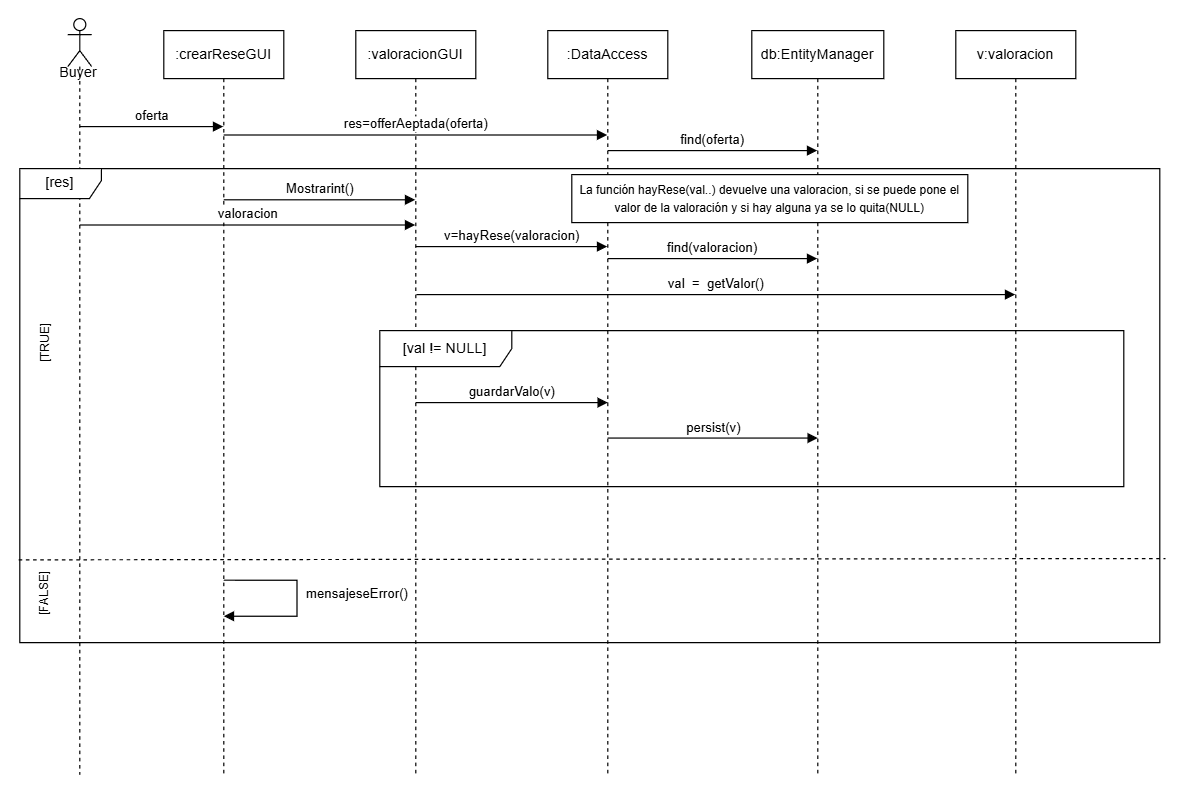

The diagram above was exported from draw.io. Its source (the exported page's mxGraphModel, read from the mxfile embedded in the PNG):
<mxGraphModel dx="1373" dy="703" grid="0" gridSize="10" guides="1" tooltips="1" connect="1" arrows="1" fold="1" page="1" pageScale="1" pageWidth="1169" pageHeight="827" math="0" shadow="0">
  <root>
    <mxCell id="0" />
    <mxCell id="1" parent="0" />
    <mxCell id="9c3ecpgsylKa4WMhDXol-1" parent="1" style="shape=umlLifeline;perimeter=lifelinePerimeter;whiteSpace=wrap;html=1;container=1;dropTarget=0;collapsible=0;recursiveResize=0;outlineConnect=0;portConstraint=eastwest;newEdgeStyle={&quot;curved&quot;:0,&quot;rounded&quot;:0};participant=umlActor;size=40;" value="" vertex="1">
      <mxGeometry height="630" width="20" x="50" y="10" as="geometry" />
    </mxCell>
    <mxCell id="9c3ecpgsylKa4WMhDXol-2" parent="1" style="shape=umlLifeline;perimeter=lifelinePerimeter;whiteSpace=wrap;html=1;container=1;dropTarget=0;collapsible=0;recursiveResize=0;outlineConnect=0;portConstraint=eastwest;newEdgeStyle={&quot;curved&quot;:0,&quot;rounded&quot;:0};" value=":crearReseGUI" vertex="1">
      <mxGeometry height="620" width="100" x="130" y="20" as="geometry" />
    </mxCell>
    <mxCell id="9c3ecpgsylKa4WMhDXol-4" parent="1" style="shape=umlLifeline;perimeter=lifelinePerimeter;whiteSpace=wrap;html=1;container=1;dropTarget=0;collapsible=0;recursiveResize=0;outlineConnect=0;portConstraint=eastwest;newEdgeStyle={&quot;curved&quot;:0,&quot;rounded&quot;:0};" value=":valoracionGUI" vertex="1">
      <mxGeometry height="620" width="100" x="290" y="20" as="geometry" />
    </mxCell>
    <mxCell id="A5y0vbQozCoNkrPzMMsd-1" parent="1" style="text;html=1;whiteSpace=wrap;strokeColor=none;fillColor=none;align=center;verticalAlign=middle;rounded=0;" value="Buyer" vertex="1">
      <mxGeometry height="30" width="60" x="29" y="40" as="geometry" />
    </mxCell>
    <mxCell id="A5y0vbQozCoNkrPzMMsd-2" parent="1" style="shape=umlLifeline;perimeter=lifelinePerimeter;whiteSpace=wrap;html=1;container=1;dropTarget=0;collapsible=0;recursiveResize=0;outlineConnect=0;portConstraint=eastwest;newEdgeStyle={&quot;curved&quot;:0,&quot;rounded&quot;:0};" value=":DataAccess" vertex="1">
      <mxGeometry height="620" width="100" x="450" y="20" as="geometry" />
    </mxCell>
    <mxCell id="A5y0vbQozCoNkrPzMMsd-4" parent="1" style="shape=umlLifeline;perimeter=lifelinePerimeter;whiteSpace=wrap;html=1;container=1;dropTarget=0;collapsible=0;recursiveResize=0;outlineConnect=0;portConstraint=eastwest;newEdgeStyle={&quot;curved&quot;:0,&quot;rounded&quot;:0};" value="db:EntityManager" vertex="1">
      <mxGeometry height="620" width="110" x="620" y="20" as="geometry" />
    </mxCell>
    <mxCell id="tU_gu-qVKBBHzQRjm04M-4" parent="1" style="shape=umlFrame;whiteSpace=wrap;html=1;pointerEvents=0;width=68;height=25;" value="[res]" vertex="1">
      <mxGeometry height="395" width="950" x="10" y="135" as="geometry" />
    </mxCell>
    <mxCell id="tU_gu-qVKBBHzQRjm04M-5" edge="1" parent="1" style="endArrow=none;dashed=1;html=1;rounded=0;exitX=-0.001;exitY=0.901;exitDx=0;exitDy=0;exitPerimeter=0;entryX=1.005;entryY=0.899;entryDx=0;entryDy=0;entryPerimeter=0;" value="">
      <mxGeometry height="50" relative="1" width="50" as="geometry">
        <mxPoint x="9.049999999999955" y="461.0450000000001" as="sourcePoint" />
        <mxPoint x="964.75" y="459.9549999999999" as="targetPoint" />
      </mxGeometry>
    </mxCell>
    <mxCell id="tU_gu-qVKBBHzQRjm04M-6" parent="1" style="text;html=1;whiteSpace=wrap;strokeColor=none;fillColor=none;align=center;verticalAlign=middle;rounded=0;rotation=-90;" value="&lt;font style=&quot;font-size: 10px;&quot;&gt;[TRUE]&lt;/font&gt;" vertex="1">
      <mxGeometry height="30" width="60" y="265.5" as="geometry" />
    </mxCell>
    <mxCell id="tU_gu-qVKBBHzQRjm04M-7" parent="1" style="text;html=1;whiteSpace=wrap;strokeColor=none;fillColor=none;align=center;verticalAlign=middle;rounded=0;rotation=-90;" value="&lt;font style=&quot;font-size: 10px;&quot;&gt;[FALSE]&lt;/font&gt;" vertex="1">
      <mxGeometry height="30" width="60" y="474" as="geometry" />
    </mxCell>
    <mxCell id="tU_gu-qVKBBHzQRjm04M-8" edge="1" parent="1" style="html=1;verticalAlign=bottom;endArrow=block;rounded=0;edgeStyle=orthogonalEdgeStyle;" value="mensajeseError()">
      <mxGeometry relative="1" width="80" x="0.0668" y="50" as="geometry">
        <mxPoint as="offset" />
        <Array as="points">
          <mxPoint x="241" y="478" />
          <mxPoint x="241" y="508" />
        </Array>
        <mxPoint x="180" y="478" as="sourcePoint" />
        <mxPoint x="180" y="508" as="targetPoint" />
      </mxGeometry>
    </mxCell>
    <mxCell id="tU_gu-qVKBBHzQRjm04M-9" parent="1" style="shape=umlLifeline;perimeter=lifelinePerimeter;whiteSpace=wrap;html=1;container=1;dropTarget=0;collapsible=0;recursiveResize=0;outlineConnect=0;portConstraint=eastwest;newEdgeStyle={&quot;curved&quot;:0,&quot;rounded&quot;:0};" value="v:valoracion" vertex="1">
      <mxGeometry height="620" width="100" x="790" y="20" as="geometry" />
    </mxCell>
    <mxCell id="tU_gu-qVKBBHzQRjm04M-10" edge="1" parent="1" style="html=1;verticalAlign=bottom;endArrow=block;curved=0;rounded=0;" target="9c3ecpgsylKa4WMhDXol-2" value="oferta">
      <mxGeometry relative="1" width="80" as="geometry">
        <mxPoint x="60" y="100" as="sourcePoint" />
        <mxPoint x="140" y="100" as="targetPoint" />
      </mxGeometry>
    </mxCell>
    <mxCell id="tU_gu-qVKBBHzQRjm04M-12" edge="1" parent="1" style="html=1;verticalAlign=bottom;endArrow=block;curved=0;rounded=0;" value="res=offerAeptada(oferta)">
      <mxGeometry relative="1" width="80" as="geometry">
        <mxPoint x="180" y="107" as="sourcePoint" />
        <mxPoint x="499.5" y="107" as="targetPoint" />
      </mxGeometry>
    </mxCell>
    <mxCell id="tU_gu-qVKBBHzQRjm04M-13" edge="1" parent="1" style="html=1;verticalAlign=bottom;endArrow=block;curved=0;rounded=0;" target="A5y0vbQozCoNkrPzMMsd-4" value="find(oferta)">
      <mxGeometry relative="1" width="80" as="geometry">
        <mxPoint x="500" y="120" as="sourcePoint" />
        <mxPoint x="580" y="120" as="targetPoint" />
      </mxGeometry>
    </mxCell>
    <mxCell id="tU_gu-qVKBBHzQRjm04M-14" edge="1" parent="1" style="html=1;verticalAlign=bottom;endArrow=block;curved=0;rounded=0;" value="Mostrarint()">
      <mxGeometry relative="1" width="80" as="geometry">
        <mxPoint x="180" y="161" as="sourcePoint" />
        <mxPoint x="339.5" y="161" as="targetPoint" />
      </mxGeometry>
    </mxCell>
    <mxCell id="tU_gu-qVKBBHzQRjm04M-16" edge="1" parent="1" style="html=1;verticalAlign=bottom;endArrow=block;curved=0;rounded=0;" value="valoracion">
      <mxGeometry relative="1" width="80" as="geometry">
        <mxPoint x="60" y="182" as="sourcePoint" />
        <mxPoint x="339.4999999999998" y="182" as="targetPoint" />
      </mxGeometry>
    </mxCell>
    <mxCell id="tU_gu-qVKBBHzQRjm04M-17" edge="1" parent="1" style="html=1;verticalAlign=bottom;endArrow=block;curved=0;rounded=0;" target="A5y0vbQozCoNkrPzMMsd-2" value="v=hayRese(valoracion)">
      <mxGeometry relative="1" width="80" as="geometry">
        <mxPoint x="340" y="200" as="sourcePoint" />
        <mxPoint x="420" y="200" as="targetPoint" />
      </mxGeometry>
    </mxCell>
    <mxCell id="tU_gu-qVKBBHzQRjm04M-18" edge="1" parent="1" style="html=1;verticalAlign=bottom;endArrow=block;curved=0;rounded=0;" target="A5y0vbQozCoNkrPzMMsd-4" value="find(valoracion)">
      <mxGeometry relative="1" width="80" as="geometry">
        <mxPoint x="500" y="210" as="sourcePoint" />
        <mxPoint x="584" y="210" as="targetPoint" />
      </mxGeometry>
    </mxCell>
    <mxCell id="tU_gu-qVKBBHzQRjm04M-19" parent="1" style="shape=umlFrame;whiteSpace=wrap;html=1;pointerEvents=0;width=110;height=30;" value="[val != NULL]" vertex="1">
      <mxGeometry height="130" width="620" x="310" y="270" as="geometry" />
    </mxCell>
    <mxCell id="tU_gu-qVKBBHzQRjm04M-20" edge="1" parent="1" style="html=1;verticalAlign=bottom;endArrow=block;curved=0;rounded=0;" target="tU_gu-qVKBBHzQRjm04M-9" value="val&amp;nbsp; =&amp;nbsp; getValor()">
      <mxGeometry relative="1" width="80" as="geometry">
        <mxPoint x="340.5" y="240" as="sourcePoint" />
        <mxPoint x="980" y="240" as="targetPoint" />
      </mxGeometry>
    </mxCell>
    <mxCell id="tU_gu-qVKBBHzQRjm04M-21" parent="1" style="rounded=0;whiteSpace=wrap;html=1;" value="" vertex="1">
      <mxGeometry height="40" width="330" x="470" y="140" as="geometry" />
    </mxCell>
    <mxCell id="tU_gu-qVKBBHzQRjm04M-22" parent="1" style="text;html=1;whiteSpace=wrap;strokeColor=none;fillColor=none;align=center;verticalAlign=middle;rounded=0;" value="&lt;font style=&quot;font-size: 10px;&quot;&gt;La función hayRese(val..) devuelve una valoracion, si se puede pone el valor de la valoración y si hay alguna ya se lo quita(NULL)&lt;/font&gt;" vertex="1">
      <mxGeometry height="40" width="330" x="470" y="140" as="geometry" />
    </mxCell>
    <mxCell id="tU_gu-qVKBBHzQRjm04M-23" edge="1" parent="1" style="html=1;verticalAlign=bottom;endArrow=block;curved=0;rounded=0;" value="guardarValo(v)">
      <mxGeometry relative="1" width="80" as="geometry">
        <mxPoint x="340" y="330" as="sourcePoint" />
        <mxPoint x="500" y="330" as="targetPoint" />
      </mxGeometry>
    </mxCell>
    <mxCell id="tU_gu-qVKBBHzQRjm04M-24" edge="1" parent="1" style="html=1;verticalAlign=bottom;endArrow=block;curved=0;rounded=0;" value="persist(v)">
      <mxGeometry relative="1" width="80" as="geometry">
        <mxPoint x="500" y="359.55" as="sourcePoint" />
        <mxPoint x="675" y="359.55" as="targetPoint" />
      </mxGeometry>
    </mxCell>
  </root>
</mxGraphModel>